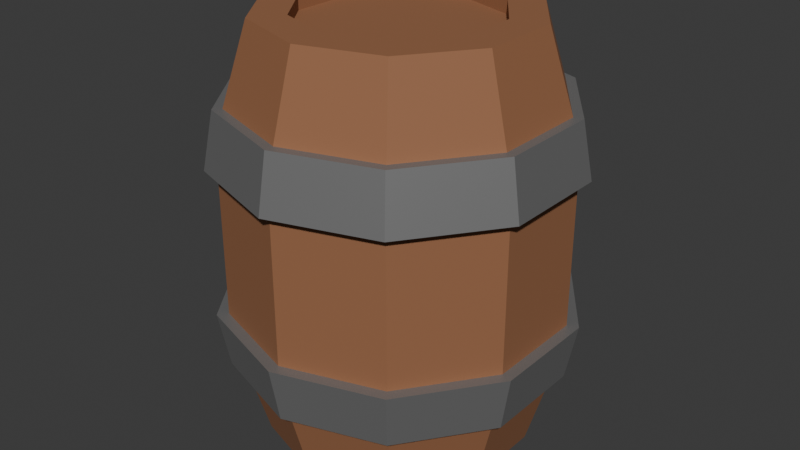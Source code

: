 # Source: Barrel.blend  (saved by Blender 4.2.66; exported with 4.5.12 LTS)
import bpy
from mathutils import Matrix  # noqa: F401  (used for matrix-valued properties, if any)

bpy.ops.wm.read_factory_settings(use_empty=True)
scene = bpy.context.scene
scene.name = 'Scene'

# ---- collections
col_collection = bpy.data.collections.new('Collection'); scene.collection.children.link(col_collection)

# ---- materials (node trees are filled in below, after node groups)
mat_steel = bpy.data.materials.new('Steel')
mat_wood = bpy.data.materials.new('Wood')
mat_wood.alpha_threshold = 0.0
mat_wood.roughness = 0.5
mat_wood.line_color = (0.0, 0.0, 0.0, 1.0)

# ---- material node trees
mat_steel.use_nodes = True; mat_steel.node_tree.nodes.clear()
_N = mat_steel.node_tree.nodes; _L = mat_steel.node_tree.links
n0 = _N.new('ShaderNodeBsdfPrincipled'); n0.name = 'Principled BSDF'; n0.location = (10, 300)
n0.inputs[0].default_value = (0.2941, 0.2941, 0.2941, 1.0)
n0.inputs[1].default_value = 0.5906
n1 = _N.new('ShaderNodeOutputMaterial'); n1.name = 'Material Output'; n1.location = (300, 300)
_L.new(n0.outputs[0], n1.inputs[0])
n1.is_active_output = True
mat_wood.use_nodes = True; mat_wood.node_tree.nodes.clear()
_N = mat_wood.node_tree.nodes; _L = mat_wood.node_tree.links
n0 = _N.new('ShaderNodeOutputMaterial'); n0.name = 'Material Output'; n0.location = (300, 300)
n1 = _N.new('ShaderNodeBsdfPrincipled'); n1.name = 'Principled BSDF'; n1.location = (10, 300)
n1.inputs[0].default_value = (0.3121, 0.136, 0.0644, 1.0)
n1.inputs[2].default_value = 0.7598
n1.inputs[3].default_value = 1.45
_L.new(n1.outputs[0], n0.inputs[0])
n0.is_active_output = True

# ---- world
world_world = bpy.data.worlds.new('World'); scene.world = world_world
world_world.use_nodes = True; world_world.node_tree.nodes.clear()
_N = world_world.node_tree.nodes; _L = world_world.node_tree.links
n0 = _N.new('ShaderNodeOutputWorld'); n0.name = 'World Output'; n0.location = (300, 300)
n1 = _N.new('ShaderNodeBackground'); n1.name = 'Background'; n1.location = (10, 300)
n1.inputs[0].default_value = (0.05088, 0.05088, 0.05088, 1.0)
_L.new(n1.outputs[0], n0.inputs[0])
n0.is_active_output = True
world_world.color = (0.05088, 0.05088, 0.05088)
world_world.sun_shadow_jitter_overblur = 0.0

# ---- meshes
me_cylinder_001 = bpy.data.meshes.new('Cylinder.001')
me_cylinder_001.from_pydata([(1.907e-06, 0.5787, 0.2415), (1.907e-06, 0.5439, 0.425), (0.3401, 0.4681, 0.2415), (0.3197, 0.44, 0.425), (0.5503, 0.1788, 0.2415), (0.5173, 0.1681, 0.425), (0.5503, -0.1788, 0.2415), (0.5173, -0.1681, 0.425), (0.3401, -0.4681, 0.2415), (0.3197, -0.44, 0.425), (1.907e-06, -0.5787, 0.2415), (1.907e-06, -0.5439, 0.425), (-0.3401, -0.4681, 0.2415), (-0.3197, -0.44, 0.425), (-0.5503, -0.1788, 0.2415), (-0.5173, -0.1681, 0.425), (-0.5503, 0.1788, 0.2415), (-0.5173, 0.1681, 0.425), (-0.3401, 0.4681, 0.2415), (-0.3197, 0.44, 0.425), (1.907e-06, -0.5787, -0.2415), (1.907e-06, -0.5439, -0.425), (0.3401, -0.4681, -0.2415), (0.3197, -0.44, -0.425), (0.5503, -0.1788, -0.2415), (0.5173, -0.1681, -0.425), (0.5503, 0.1788, -0.2415), (0.5173, 0.1681, -0.425), (0.3401, 0.4681, -0.2415), (0.3197, 0.44, -0.425), (1.907e-06, 0.5787, -0.2415), (1.907e-06, 0.5439, -0.425), (-0.3401, 0.4681, -0.2415), (-0.3197, 0.44, -0.425), (-0.5503, 0.1788, -0.2415), (-0.5173, 0.1681, -0.425), (-0.5503, -0.1788, -0.2415), (-0.5173, -0.1681, -0.425), (-0.3401, -0.4681, -0.2415), (-0.3197, -0.44, -0.425)], [], [(0, 1, 3, 2), (2, 3, 5, 4), (4, 5, 7, 6), (6, 7, 9, 8), (8, 9, 11, 10), (10, 11, 13, 12), (12, 13, 15, 14), (14, 15, 17, 16), (3, 1, 19, 17, 15, 13, 11, 9, 7, 5), (16, 17, 19, 18), (18, 19, 1, 0), (0, 2, 4, 6, 8, 10, 12, 14, 16, 18), (20, 21, 23, 22), (22, 23, 25, 24), (24, 25, 27, 26), (26, 27, 29, 28), (28, 29, 31, 30), (30, 31, 33, 32), (32, 33, 35, 34), (34, 35, 37, 36), (23, 21, 39, 37, 35, 33, 31, 29, 27, 25), (36, 37, 39, 38), (38, 39, 21, 20), (20, 22, 24, 26, 28, 30, 32, 34, 36, 38)])
_uv = me_cylinder_001.uv_layers.new(name='UVMap')
_uv.uv.foreach_set('vector', [1.0, 0.5, 1.0, 1.0, 0.9, 1.0, 0.9, 0.5, 0.9, 0.5, 0.9, 1.0, 0.8, 1.0, 0.8, 0.5, 0.8, 0.5, 0.8, 1.0, 0.7, 1.0, 0.7, 0.5, 0.7, 0.5, 0.7, 1.0, 0.6, 1.0, 0.6, 0.5, 0.6, 0.5, 0.6, 1.0, 0.5, 1.0, 0.5, 0.5, 0.5, 0.5, 0.5, 1.0, 0.4, 1.0, 0.4, 0.5, 0.4, 0.5, 0.4, 1.0, 0.3, 1.0, 0.3, 0.5, 0.3, 0.5, 0.3, 1.0, 0.2, 1.0, 0.2, 0.5, 0.3911, 0.4442, 0.25, 0.49, 0.1089, 0.4442, 0.02175, 0.3242, 0.02175, 0.1758, 0.1089, 0.05584, 0.25, 0.01, 0.3911, 0.05584, 0.4783, 0.1758, 0.4783, 0.3242, 0.2, 0.5, 0.2, 1.0, 0.1, 1.0, 0.1, 0.5, 0.1, 0.5, 0.1, 1.0, -7.451e-08, 1.0, -7.451e-08, 0.5, 0.75, 0.49, 0.8911, 0.4442, 0.9783, 0.3242, 0.9783, 0.1758, 0.8911, 0.05584, 0.75, 0.01, 0.6089, 0.05584, 0.5217, 0.1758, 0.5217, 0.3242, 0.6089, 0.4442, 1.0, 0.5, 1.0, 1.0, 0.9, 1.0, 0.9, 0.5, 0.9, 0.5, 0.9, 1.0, 0.8, 1.0, 0.8, 0.5, 0.8, 0.5, 0.8, 1.0, 0.7, 1.0, 0.7, 0.5, 0.7, 0.5, 0.7, 1.0, 0.6, 1.0, 0.6, 0.5, 0.6, 0.5, 0.6, 1.0, 0.5, 1.0, 0.5, 0.5, 0.5, 0.5, 0.5, 1.0, 0.4, 1.0, 0.4, 0.5, 0.4, 0.5, 0.4, 1.0, 0.3, 1.0, 0.3, 0.5, 0.3, 0.5, 0.3, 1.0, 0.2, 1.0, 0.2, 0.5, 0.3911, 0.4442, 0.25, 0.49, 0.1089, 0.4442, 0.02175, 0.3242, 0.02175, 0.1758, 0.1089, 0.05584, 0.25, 0.01, 0.3911, 0.05584, 0.4783, 0.1758, 0.4783, 0.3242, 0.2, 0.5, 0.2, 1.0, 0.1, 1.0, 0.1, 0.5, 0.1, 0.5, 0.1, 1.0, -7.451e-08, 1.0, -7.451e-08, 0.5, 0.75, 0.49, 0.8911, 0.4442, 0.9783, 0.3242, 0.9783, 0.1758, 0.8911, 0.05584, 0.75, 0.01, 0.6089, 0.05584, 0.5217, 0.1758, 0.5217, 0.3242, 0.6089, 0.4442])
me_cylinder_001.materials.append(mat_steel)
me_cylinder_001.update()
me_cylinder = bpy.data.meshes.new('Cylinder')
me_cylinder.from_pydata([(-1.907e-06, 0.433, -0.6901), (-1.907e-06, 0.433, 0.6804), (0.2545, 0.3503, -0.6901), (0.2545, 0.3503, 0.6804), (0.4118, 0.1338, -0.6901), (0.4118, 0.1338, 0.6804), (0.4118, -0.1338, -0.6901), (0.4118, -0.1338, 0.6804), (0.2545, -0.3503, -0.6901), (0.2545, -0.3503, 0.6804), (-1.907e-06, -0.433, -0.6901), (-1.907e-06, -0.433, 0.6804), (-0.2545, -0.3503, -0.6901), (-0.2545, -0.3503, 0.6804), (-0.4118, -0.1338, -0.6901), (-0.4118, -0.1338, 0.6804), (-0.4118, 0.1338, -0.6901), (-0.4118, 0.1338, 0.6804), (-0.2545, 0.3503, -0.6901), (-0.2545, 0.3503, 0.6804), (-1.907e-06, 0.5406, -0.3148), (-1.907e-06, 0.5406, 0.3352), (0.3177, 0.4373, 0.3352), (0.3177, 0.4373, -0.3148), (0.5141, 0.167, 0.3352), (0.5141, 0.167, -0.3148), (0.5141, -0.167, 0.3352), (0.5141, -0.167, -0.3148), (0.3177, -0.4373, 0.3352), (0.3177, -0.4373, -0.3148), (-1.907e-06, -0.5406, 0.3352), (-1.907e-06, -0.5406, -0.3148), (-0.3177, -0.4373, 0.3352), (-0.3177, -0.4373, -0.3148), (-0.5141, -0.167, 0.3352), (-0.5141, -0.167, -0.3148), (-0.5141, 0.167, 0.3352), (-0.5141, 0.167, -0.3148), (-0.3177, 0.4373, 0.3352), (-0.3177, 0.4373, -0.3148), (-1.907e-06, 0.3175, 0.6804), (0.1866, 0.2569, 0.6804), (0.302, 0.09813, 0.6804), (0.302, -0.09813, 0.6804), (0.1866, -0.2569, 0.6804), (-1.907e-06, -0.3175, 0.6804), (-0.1867, -0.2569, 0.6804), (-0.302, -0.09813, 0.6804), (-0.302, 0.09813, 0.6804), (-0.1867, 0.2569, 0.6804), (-1.907e-06, 0.3175, 0.6361), (0.1866, 0.2569, 0.6361), (0.302, 0.09813, 0.6361), (0.302, -0.09813, 0.6361), (0.1866, -0.2569, 0.6361), (-1.907e-06, -0.3175, 0.6361), (-0.1867, -0.2569, 0.6361), (-0.302, -0.09813, 0.6361), (-0.302, 0.09813, 0.6361), (-0.1867, 0.2569, 0.6361), (-1.907e-06, 0.3296, -0.6901), (0.1938, 0.2667, -0.6901), (0.3135, 0.1019, -0.6901), (0.3135, -0.1019, -0.6901), (0.1938, -0.2667, -0.6901), (-1.907e-06, -0.3296, -0.6901), (-0.1938, -0.2667, -0.6901), (-0.3135, -0.1019, -0.6901), (-0.3135, 0.1019, -0.6901), (-0.1938, 0.2667, -0.6901), (-1.907e-06, 0.3296, -0.6371), (0.1938, 0.2667, -0.6371), (0.3135, 0.1019, -0.6371), (0.3135, -0.1019, -0.6371), (0.1938, -0.2667, -0.6371), (-1.907e-06, -0.3296, -0.6371), (-0.1938, -0.2667, -0.6371), (-0.3135, -0.1019, -0.6371), (-0.3135, 0.1019, -0.6371), (-0.1938, 0.2667, -0.6371)], [], [(21, 1, 3, 22), (22, 3, 5, 24), (24, 5, 7, 26), (26, 7, 9, 28), (28, 9, 11, 30), (30, 11, 13, 32), (32, 13, 15, 34), (34, 15, 17, 36), (3, 1, 40, 41), (36, 17, 19, 38), (38, 19, 1, 21), (18, 0, 60, 69), (18, 39, 20, 0), (39, 38, 21, 20), (16, 37, 39, 18), (37, 36, 38, 39), (14, 35, 37, 16), (35, 34, 36, 37), (12, 33, 35, 14), (33, 32, 34, 35), (10, 31, 33, 12), (31, 30, 32, 33), (8, 29, 31, 10), (29, 28, 30, 31), (6, 27, 29, 8), (27, 26, 28, 29), (4, 25, 27, 6), (25, 24, 26, 27), (2, 23, 25, 4), (23, 22, 24, 25), (0, 20, 23, 2), (20, 21, 22, 23), (47, 46, 56, 57), (7, 5, 42, 43), (5, 3, 41, 42), (1, 19, 49, 40), (19, 17, 48, 49), (17, 15, 47, 48), (15, 13, 46, 47), (13, 11, 45, 46), (11, 9, 44, 45), (9, 7, 43, 44), (51, 50, 59, 58, 57, 56, 55, 54, 53, 52), (44, 43, 53, 54), (41, 40, 50, 51), (48, 47, 57, 58), (45, 44, 54, 55), (42, 41, 51, 52), (49, 48, 58, 59), (46, 45, 55, 56), (43, 42, 52, 53), (40, 49, 59, 50), (63, 64, 74, 73), (16, 18, 69, 68), (14, 16, 68, 67), (12, 14, 67, 66), (10, 12, 66, 65), (8, 10, 65, 64), (6, 8, 64, 63), (0, 2, 61, 60), (4, 6, 63, 62), (2, 4, 62, 61), (70, 71, 72, 73, 74, 75, 76, 77, 78, 79), (60, 61, 71, 70), (67, 68, 78, 77), (64, 65, 75, 74), (61, 62, 72, 71), (68, 69, 79, 78), (65, 66, 76, 75), (62, 63, 73, 72), (69, 60, 70, 79), (66, 67, 77, 76)])
_uv = me_cylinder.uv_layers.new(name='UVMap')
_uv.uv.foreach_set('vector', [1.0, 0.8333, 1.0, 1.0, 0.9, 1.0, 0.9, 0.8333, 0.9, 0.8333, 0.9, 1.0, 0.8, 1.0, 0.8, 0.8333, 0.8, 0.8333, 0.8, 1.0, 0.7, 1.0, 0.7, 0.8333, 0.7, 0.8333, 0.7, 1.0, 0.6, 1.0, 0.6, 0.8333, 0.6, 0.8333, 0.6, 1.0, 0.5, 1.0, 0.5, 0.8333, 0.5, 0.8333, 0.5, 1.0, 0.4, 1.0, 0.4, 0.8333, 0.4, 0.8333, 0.4, 1.0, 0.3, 1.0, 0.3, 0.8333, 0.3, 0.8333, 0.3, 1.0, 0.2, 1.0, 0.2, 0.8333, 0.9, 1.0, 1.0, 1.0, 1.0, 1.0, 0.9, 1.0, 0.2, 0.8333, 0.2, 1.0, 0.1, 1.0, 0.1, 0.8333, 0.1, 0.8333, 0.1, 1.0, -7.451e-08, 1.0, -7.451e-08, 0.8333, 0.1, 0.5, -7.451e-08, 0.5, -7.451e-08, 0.5, 0.1, 0.5, 0.1, 0.5, 0.1, 0.6667, -7.451e-08, 0.6667, -7.451e-08, 0.5, 0.1, 0.6667, 0.1, 0.8333, -7.451e-08, 0.8333, -7.451e-08, 0.6667, 0.2, 0.5, 0.2, 0.6667, 0.1, 0.6667, 0.1, 0.5, 0.2, 0.6667, 0.2, 0.8333, 0.1, 0.8333, 0.1, 0.6667, 0.3, 0.5, 0.3, 0.6667, 0.2, 0.6667, 0.2, 0.5, 0.3, 0.6667, 0.3, 0.8333, 0.2, 0.8333, 0.2, 0.6667, 0.4, 0.5, 0.4, 0.6667, 0.3, 0.6667, 0.3, 0.5, 0.4, 0.6667, 0.4, 0.8333, 0.3, 0.8333, 0.3, 0.6667, 0.5, 0.5, 0.5, 0.6667, 0.4, 0.6667, 0.4, 0.5, 0.5, 0.6667, 0.5, 0.8333, 0.4, 0.8333, 0.4, 0.6667, 0.6, 0.5, 0.6, 0.6667, 0.5, 0.6667, 0.5, 0.5, 0.6, 0.6667, 0.6, 0.8333, 0.5, 0.8333, 0.5, 0.6667, 0.7, 0.5, 0.7, 0.6667, 0.6, 0.6667, 0.6, 0.5, 0.7, 0.6667, 0.7, 0.8333, 0.6, 0.8333, 0.6, 0.6667, 0.8, 0.5, 0.8, 0.6667, 0.7, 0.6667, 0.7, 0.5, 0.8, 0.6667, 0.8, 0.8333, 0.7, 0.8333, 0.7, 0.6667, 0.9, 0.5, 0.9, 0.6667, 0.8, 0.6667, 0.8, 0.5, 0.9, 0.6667, 0.9, 0.8333, 0.8, 0.8333, 0.8, 0.6667, 1.0, 0.5, 1.0, 0.6667, 0.9, 0.6667, 0.9, 0.5, 1.0, 0.6667, 1.0, 0.8333, 0.9, 0.8333, 0.9, 0.6667, 0.3, 1.0, 0.4, 1.0, 0.4, 1.0, 0.3, 1.0, 0.7, 1.0, 0.8, 1.0, 0.8, 1.0, 0.7, 1.0, 0.8, 1.0, 0.9, 1.0, 0.9, 1.0, 0.8, 1.0, -7.451e-08, 1.0, 0.1, 1.0, 0.1, 1.0, -7.451e-08, 1.0, 0.1, 1.0, 0.2, 1.0, 0.2, 1.0, 0.1, 1.0, 0.2, 1.0, 0.3, 1.0, 0.3, 1.0, 0.2, 1.0, 0.3, 1.0, 0.4, 1.0, 0.4, 1.0, 0.3, 1.0, 0.4, 1.0, 0.5, 1.0, 0.5, 1.0, 0.4, 1.0, 0.5, 1.0, 0.6, 1.0, 0.6, 1.0, 0.5, 1.0, 0.6, 1.0, 0.7, 1.0, 0.7, 1.0, 0.6, 1.0, 0.3911, 0.4442, 0.25, 0.49, 0.1089, 0.4442, 0.02175, 0.3242, 0.02175, 0.1758, 0.1089, 0.05584, 0.25, 0.01, 0.3911, 0.05584, 0.4783, 0.1758, 0.4783, 0.3242, 0.6, 1.0, 0.7, 1.0, 0.7, 1.0, 0.6, 1.0, 0.9, 1.0, 1.0, 1.0, 1.0, 1.0, 0.9, 1.0, 0.2, 1.0, 0.3, 1.0, 0.3, 1.0, 0.2, 1.0, 0.5, 1.0, 0.6, 1.0, 0.6, 1.0, 0.5, 1.0, 0.8, 1.0, 0.9, 1.0, 0.9, 1.0, 0.8, 1.0, 0.1, 1.0, 0.2, 1.0, 0.2, 1.0, 0.1, 1.0, 0.4, 1.0, 0.5, 1.0, 0.5, 1.0, 0.4, 1.0, 0.7, 1.0, 0.8, 1.0, 0.8, 1.0, 0.7, 1.0, -7.451e-08, 1.0, 0.1, 1.0, 0.1, 1.0, -7.451e-08, 1.0, 0.7, 0.5, 0.6, 0.5, 0.6, 0.5, 0.7, 0.5, 0.2, 0.5, 0.1, 0.5, 0.1, 0.5, 0.2, 0.5, 0.3, 0.5, 0.2, 0.5, 0.2, 0.5, 0.3, 0.5, 0.4, 0.5, 0.3, 0.5, 0.3, 0.5, 0.4, 0.5, 0.5, 0.5, 0.4, 0.5, 0.4, 0.5, 0.5, 0.5, 0.6, 0.5, 0.5, 0.5, 0.5, 0.5, 0.6, 0.5, 0.7, 0.5, 0.6, 0.5, 0.6, 0.5, 0.7, 0.5, 1.0, 0.5, 0.9, 0.5, 0.9, 0.5, 1.0, 0.5, 0.8, 0.5, 0.7, 0.5, 0.7, 0.5, 0.8, 0.5, 0.9, 0.5, 0.8, 0.5, 0.8, 0.5, 0.9, 0.5, 0.75, 0.49, 0.8911, 0.4442, 0.9783, 0.3242, 0.9783, 0.1758, 0.8911, 0.05584, 0.75, 0.01, 0.6089, 0.05584, 0.5217, 0.1758, 0.5217, 0.3242, 0.6089, 0.4442, 1.0, 0.5, 0.9, 0.5, 0.9, 0.5, 1.0, 0.5, 0.3, 0.5, 0.2, 0.5, 0.2, 0.5, 0.3, 0.5, 0.6, 0.5, 0.5, 0.5, 0.5, 0.5, 0.6, 0.5, 0.9, 0.5, 0.8, 0.5, 0.8, 0.5, 0.9, 0.5, 0.2, 0.5, 0.1, 0.5, 0.1, 0.5, 0.2, 0.5, 0.5, 0.5, 0.4, 0.5, 0.4, 0.5, 0.5, 0.5, 0.8, 0.5, 0.7, 0.5, 0.7, 0.5, 0.8, 0.5, 0.1, 0.5, -7.451e-08, 0.5, -7.451e-08, 0.5, 0.1, 0.5, 0.4, 0.5, 0.3, 0.5, 0.3, 0.5, 0.4, 0.5])
me_cylinder.materials.append(mat_wood)
me_cylinder.update()

# ---- objects
ob_ironbarrel = bpy.data.objects.new('IronBarrel', me_cylinder_001)
ob_barrel = bpy.data.objects.new('Barrel', me_cylinder)

# ---- transforms, parenting, visibility, modifiers, constraints
ob_ironbarrel.location = (0.0, 0.0, 0.3283)
ob_ironbarrel.scale = (0.5, 0.5, 0.5)
ob_barrel.location = (0.0, 0.0, 0.3283)
ob_barrel.scale = (0.5, 0.5, 0.5)

# ---- collection membership
col_collection.objects.link(ob_ironbarrel)
col_collection.objects.link(ob_barrel)

# ---- scene / render settings (as saved in the file)
scene.frame_start = 1; scene.frame_end = 250; scene.frame_set(1)
scene.render.engine = 'BLENDER_EEVEE_NEXT'
bpy.context.view_layer.update()

# ---- added for rendering (the .blend has no active camera and no usable light): camera, sun
cam_auto = bpy.data.cameras.new('AutoCamera')
cam_auto.lens = 50.0
cam_auto.sensor_width = 36.0
cam_auto.clip_end = 1000.0
ob_auto_camera = bpy.data.objects.new('AutoCamera', cam_auto)
scene.collection.objects.link(ob_auto_camera)
ob_auto_camera.location = (0.97359, -1.16831, 1.10472)
ob_auto_camera.rotation_euler = (1.09748, -7.21219e-08, 0.694738)
scene.camera = ob_auto_camera
light_auto_sun = bpy.data.lights.new('AutoSun', 'SUN')
light_auto_sun.energy = 3.0
light_auto_sun.angle = 0.0523599
ob_auto_sun = bpy.data.objects.new('AutoSun', light_auto_sun)
scene.collection.objects.link(ob_auto_sun)
ob_auto_sun.rotation_euler = (0.872665, 0.174533, 0.523599)
bpy.context.view_layer.update()
